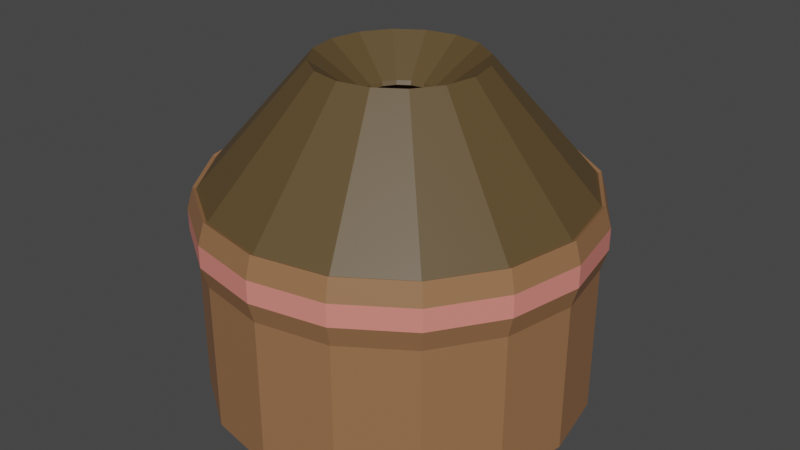 # Source: Treehut.blend  (saved by Blender 2.90.8; exported with 4.5.12 LTS)
import bpy
from mathutils import Matrix  # noqa: F401  (used for matrix-valued properties, if any)

bpy.ops.wm.read_factory_settings(use_empty=True)
scene = bpy.context.scene
scene.name = 'Scene'

# ---- collections
col_collection = bpy.data.collections.new('Collection'); scene.collection.children.link(col_collection)

# ---- materials (node trees are filled in below, after node groups)
mat_material_001 = bpy.data.materials.new('Material.001')
mat_material_001.use_transparent_shadow = False
mat_material_002 = bpy.data.materials.new('Material.002')
mat_material_002.use_transparent_shadow = False
mat_material_003 = bpy.data.materials.new('Material.003')
mat_material_003.use_transparent_shadow = False

# ---- material node trees
mat_material_001.use_nodes = True; mat_material_001.node_tree.nodes.clear()
_N = mat_material_001.node_tree.nodes; _L = mat_material_001.node_tree.links
n0 = _N.new('ShaderNodeBsdfPrincipled'); n0.name = 'Principled BSDF'; n0.location = (10, 300)
n0.distribution = 'GGX'
n0.subsurface_method = 'BURLEY'
n0.inputs[0].default_value = (0.3032, 0.148, 0.06806, 1.0)
n0.inputs[3].default_value = 1.45
n0.inputs[27].default_value = (0.0, 0.0, 0.0, 1.0)
n0.inputs[28].default_value = 1.0
n1 = _N.new('ShaderNodeOutputMaterial'); n1.name = 'Material Output'; n1.location = (300, 300)
_L.new(n0.outputs[0], n1.inputs[0])
n1.is_active_output = True
mat_material_002.use_nodes = True; mat_material_002.node_tree.nodes.clear()
_N = mat_material_002.node_tree.nodes; _L = mat_material_002.node_tree.links
n0 = _N.new('ShaderNodeBsdfPrincipled'); n0.name = 'Principled BSDF'; n0.location = (10, 300)
n0.distribution = 'GGX'
n0.subsurface_method = 'BURLEY'
n0.inputs[0].default_value = (0.8, 0.2518, 0.2073, 1.0)
n0.inputs[3].default_value = 1.45
n0.inputs[27].default_value = (0.0, 0.0, 0.0, 1.0)
n0.inputs[28].default_value = 1.0
n1 = _N.new('ShaderNodeOutputMaterial'); n1.name = 'Material Output'; n1.location = (300, 300)
_L.new(n0.outputs[0], n1.inputs[0])
n1.is_active_output = True
mat_material_003.use_nodes = True; mat_material_003.node_tree.nodes.clear()
_N = mat_material_003.node_tree.nodes; _L = mat_material_003.node_tree.links
n0 = _N.new('ShaderNodeBsdfPrincipled'); n0.name = 'Principled BSDF'; n0.location = (10, 300)
n0.distribution = 'GGX'
n0.subsurface_method = 'BURLEY'
n0.inputs[0].default_value = (0.1065, 0.06727, 0.02576, 1.0)
n0.inputs[3].default_value = 1.45
n0.inputs[27].default_value = (0.0, 0.0, 0.0, 1.0)
n0.inputs[28].default_value = 1.0
n1 = _N.new('ShaderNodeOutputMaterial'); n1.name = 'Material Output'; n1.location = (300, 300)
_L.new(n0.outputs[0], n1.inputs[0])
n1.is_active_output = True

# ---- world
world_world = bpy.data.worlds.new('World'); scene.world = world_world
world_world.use_nodes = True; world_world.node_tree.nodes.clear()
_N = world_world.node_tree.nodes; _L = world_world.node_tree.links
n0 = _N.new('ShaderNodeOutputWorld'); n0.name = 'World Output'; n0.location = (300, 300)
n1 = _N.new('ShaderNodeBackground'); n1.name = 'Background'; n1.location = (10, 300)
n1.inputs[0].default_value = (0.05088, 0.05088, 0.05088, 1.0)
_L.new(n1.outputs[0], n0.inputs[0])
n0.is_active_output = True
world_world.color = (0.05088, 0.05088, 0.05088)
world_world.use_sun_shadow = False
world_world.sun_shadow_jitter_overblur = 0.0

# ---- meshes
me_plane = bpy.data.meshes.new('Plane')
me_plane.from_pydata([(-0.8221, -0.8221, 0.0), (0.8221, -0.8221, 0.0), (-0.8221, 0.8221, 0.0), (0.8221, 0.8221, 0.0), (-1.163, 5.082e-08, 0.0), (-5.082e-08, -1.163, 0.0), (1.163, -5.082e-08, 0.0), (5.082e-08, 1.163, 0.0), (0.0, 0.0, 0.0), (-1.074, -0.4449, 0.0), (0.4449, -1.074, 0.0), (1.074, 0.4449, 0.0), (-0.4449, 1.074, 0.0), (-1.074, 0.4449, 0.0), (-0.4449, -1.074, 0.0), (1.074, -0.4449, 0.0), (0.4449, 1.074, 0.0), (0.0, 0.5, 0.0), (0.0, -0.5, 0.0), (-0.5, 0.0, 0.0), (0.5, 0.0, 0.0), (0.5, -0.5, 0.0), (-0.5, -0.5, 0.0), (-0.5, 0.5, 0.0), (0.5, 0.5, 0.0), (-0.7956, -0.7956, 1.308), (0.7956, -0.7956, 1.308), (-0.7956, 0.7956, 1.308), (0.7956, 0.7956, 1.308), (-1.125, 5.053e-08, 1.308), (-5.053e-08, -1.125, 1.308), (1.125, -5.053e-08, 1.308), (5.053e-08, 1.125, 1.308), (0.211, -2.099e-08, 1.826), (-1.04, -0.4306, 1.308), (0.4306, -1.04, 1.308), (1.04, 0.4306, 1.308), (-0.4306, 1.04, 1.308), (-1.04, 0.4306, 1.308), (-0.4306, -1.04, 1.308), (1.04, -0.4306, 1.308), (0.4306, 1.04, 1.308), (-9.475e-09, -0.211, 1.826), (0.4767, -0.1974, 2.066), (-0.211, -2.042e-09, 1.826), (0.8343, -0.8343, 1.307), (0.3648, -0.3648, 2.066), (0.4515, 1.09, 1.307), (9.475e-09, 0.211, 1.826), (0.1974, 0.4767, 2.066), (-0.4449, 1.074, 0.9143), (0.4449, 1.074, 0.9143), (5.082e-08, 1.163, 0.9143), (-1.103, -0.4563, -0.02054), (-0.8444, -0.8437, -0.02054), (0.457, -1.103, -0.02054), (0.8444, -0.8437, -0.02054), (1.103, 0.4576, -0.02054), (0.8444, 0.845, -0.02054), (-0.457, 1.104, -0.02054), (-0.8444, 0.845, -0.02054), (-1.103, 0.4576, -0.02054), (-1.194, 0.0006716, -0.02054), (-0.457, -1.103, -0.02054), (-5.23e-08, -1.193, -0.02054), (1.103, -0.4563, -0.02054), (1.194, 0.0006715, -0.02054), (0.457, 1.104, -0.02054), (-1.103, -0.4563, 1.323), (-0.8444, -0.8437, 1.323), (0.457, -1.103, 1.323), (0.8444, -0.8437, 1.323), (1.103, 0.4576, 1.323), (0.8444, 0.845, 1.323), (-0.457, 1.104, 1.323), (-0.8444, 0.845, 1.323), (-1.103, 0.4576, 1.323), (-1.194, 0.0006716, 1.323), (-0.457, -1.103, 1.323), (-5.23e-08, -1.193, 1.323), (1.103, -0.4563, 1.323), (1.194, 0.0006715, 1.323), (0.457, 1.104, 1.323), (5.21e-08, 1.195, 1.323), (0.8444, 0.845, 0.9185), (1.103, 0.4576, 0.9185), (-0.457, -1.103, 0.9185), (-0.8444, -0.8437, 0.9185), (-0.8444, 0.845, 0.9185), (-0.457, 1.104, 0.9185), (1.103, -0.4563, 0.9185), (0.8444, -0.8437, 0.9185), (-1.194, 0.0006716, 0.9185), (-1.103, 0.4576, 0.9185), (0.457, 1.104, 0.9185), (-1.103, -0.4563, 0.9185), (-5.23e-08, -1.193, 0.9185), (0.457, -1.103, 0.9185), (1.194, 0.0006715, 0.9185), (5.21e-08, 1.195, 0.9185), (0.872, 0.8727, 1.051), (0.872, 0.8727, 1.19), (-0.4719, -1.139, 1.051), (-0.4719, -1.139, 1.19), (-0.872, 0.8727, 1.051), (-0.872, 0.8727, 1.19), (1.139, -0.4712, 1.051), (1.139, -0.4712, 1.19), (-1.233, 0.0006716, 1.051), (-1.233, 0.0006716, 1.19), (0.4719, 1.14, 1.051), (0.4719, 1.14, 1.19), (-1.139, -0.4712, 1.051), (-1.139, -0.4712, 1.19), (-5.425e-08, -1.232, 1.051), (-5.425e-08, -1.232, 1.19), (0.4719, -1.139, 1.051), (0.4719, -1.139, 1.19), (1.233, 0.0006715, 1.051), (1.233, 0.0006715, 1.19), (5.356e-08, 1.234, 1.051), (5.356e-08, 1.234, 1.19), (1.139, 0.4726, 1.19), (1.139, 0.4726, 1.051), (-0.872, -0.8713, 1.19), (-0.872, -0.8713, 1.051), (-0.4719, 1.14, 1.19), (-0.4719, 1.14, 1.051), (0.872, -0.8713, 1.19), (0.872, -0.8713, 1.051), (-1.139, 0.4726, 1.19), (-1.139, 0.4726, 1.051), (-1.074, -0.4449, 1.308), (-0.8221, -0.8221, 1.308), (0.4449, -1.074, 1.308), (0.8221, -0.8221, 1.308), (1.074, 0.4449, 1.308), (0.8221, 0.8221, 1.308), (-0.4449, 1.074, 1.308), (-0.8221, 0.8221, 1.308), (-1.074, 0.4449, 1.308), (-1.163, 5.082e-08, 1.308), (-0.4449, -1.074, 1.308), (-5.082e-08, -1.163, 1.308), (1.074, -0.4449, 1.308), (1.163, -5.082e-08, 1.308), (0.4449, 1.074, 1.308), (5.082e-08, 1.163, 1.308), (-1.09, -0.4515, 1.307), (0.08074, -0.1949, 1.826), (0.1949, -0.08074, 1.826), (-0.4767, -0.1974, 2.066), (-0.08074, -0.1949, 1.826), (-0.1949, -0.08074, 1.826), (0.4515, -1.09, 1.307), (-0.08074, 0.1949, 1.826), (-0.1949, 0.08074, 1.826), (0.1974, -0.4767, 2.066), (0.08074, 0.1949, 1.826), (0.1949, 0.08074, 1.826), (-0.1492, -0.1492, 1.826), (0.1492, -0.1492, 1.826), (0.1492, 0.1492, 1.826), (-0.1492, 0.1492, 1.826), (1.09, -0.4515, 1.307), (-0.3648, -0.3648, 2.066), (-0.8343, -0.8343, 1.307), (-0.1974, -0.4767, 2.066), (-0.4515, -1.09, 1.307), (-5.333e-08, -1.18, 1.307), (-2.352e-08, -0.5159, 2.066), (-0.4767, 0.1974, 2.066), (-1.09, 0.4515, 1.307), (-1.18, 5.335e-08, 1.307), (-0.5159, 1.369e-08, 2.066), (2.283e-08, 0.5159, 2.066), (5.264e-08, 1.18, 1.307), (-0.1974, 0.4767, 2.066), (-0.4515, 1.09, 1.307), (-0.8343, 0.8343, 1.307), (-0.3648, 0.3648, 2.066), (0.5159, -3.266e-08, 2.066), (1.18, -5.263e-08, 1.307), (0.4767, 0.1974, 2.066), (1.09, 0.4515, 1.307), (0.8343, 0.8343, 1.307), (0.3648, 0.3648, 2.066), (-0.2044, 0.08466, 1.851), (-0.08466, 0.2044, 1.851), (-0.1564, 0.1564, 1.851), (0.2044, 0.08466, 1.851), (0.08466, -0.2044, 1.851), (-0.2212, -1.779e-09, 1.851), (0.1564, 0.1564, 1.851), (-0.2044, -0.08466, 1.851), (0.08466, 0.2044, 1.851), (9.591e-09, 0.2212, 1.851), (0.1564, -0.1564, 1.851), (0.2044, -0.08466, 1.851), (0.2212, -2.165e-08, 1.851), (-0.1564, -0.1564, 1.851), (-0.08466, -0.2044, 1.851), (-1.028e-08, -0.2212, 1.851)], [], [(24, 16, 3, 11), (23, 12, 7, 17), (22, 19, 8, 18), (21, 20, 6, 15), (18, 8, 20, 21), (5, 18, 21, 10), (10, 21, 15, 1), (9, 4, 19, 22), (0, 9, 22, 14), (14, 22, 18, 5), (13, 2, 12, 23), (4, 13, 23, 19), (19, 23, 17, 8), (17, 7, 16, 24), (8, 17, 24, 20), (20, 24, 11, 6), (31, 36, 184, 182), (159, 33, 199, 190), (30, 35, 154, 169), (149, 42, 202, 191), (29, 34, 148, 173), (153, 44, 192, 194), (41, 32, 176, 47), (48, 158, 195, 196), (40, 31, 182, 164), (33, 150, 198, 199), (39, 30, 169, 168), (42, 152, 201, 202), (38, 29, 173, 172), (44, 156, 187, 192), (37, 27, 179, 178), (163, 155, 188, 189), (9, 0, 54, 53), (133, 132, 68, 69), (5, 10, 55, 64), (134, 143, 79, 70), (16, 51, 94, 67), (4, 9, 53, 62), (132, 141, 77, 68), (51, 52, 99, 94), (147, 146, 82, 83), (52, 50, 89, 99), (15, 6, 66, 65), (145, 144, 80, 81), (3, 16, 67, 58), (146, 137, 73, 82), (14, 5, 64, 63), (143, 142, 78, 79), (1, 15, 65, 56), (50, 12, 59, 89), (124, 103, 78, 69), (144, 135, 71, 80), (122, 101, 73, 72), (13, 4, 62, 61), (141, 140, 76, 77), (0, 14, 63, 54), (142, 133, 69, 78), (12, 2, 60, 59), (139, 138, 74, 75), (2, 13, 61, 60), (140, 139, 75, 76), (11, 3, 58, 57), (137, 136, 72, 73), (138, 147, 83, 74), (126, 105, 75, 74), (128, 107, 80, 71), (130, 109, 77, 76), (101, 111, 82, 73), (109, 113, 68, 77), (103, 115, 79, 78), (115, 117, 70, 79), (107, 119, 81, 80), (119, 122, 72, 81), (111, 121, 83, 82), (113, 124, 69, 68), (121, 126, 74, 83), (117, 128, 71, 70), (105, 130, 76, 75), (60, 61, 93, 88), (55, 56, 91, 97), (53, 54, 87, 95), (66, 57, 85, 98), (65, 66, 98, 90), (64, 55, 97, 96), (63, 64, 96, 86), (62, 53, 95, 92), (58, 67, 94, 84), (61, 62, 92, 93), (56, 65, 90, 91), (59, 60, 88, 89), (54, 63, 86, 87), (57, 58, 84, 85), (136, 145, 81, 72), (6, 11, 57, 66), (135, 134, 70, 71), (10, 1, 56, 55), (88, 93, 131, 104), (104, 131, 130, 105), (97, 91, 129, 116), (116, 129, 128, 117), (99, 89, 127, 120), (120, 127, 126, 121), (95, 87, 125, 112), (112, 125, 124, 113), (94, 99, 120, 110), (110, 120, 121, 111), (98, 85, 123, 118), (118, 123, 122, 119), (90, 98, 118, 106), (106, 118, 119, 107), (96, 97, 116, 114), (114, 116, 117, 115), (86, 96, 114, 102), (102, 114, 115, 103), (92, 95, 112, 108), (108, 112, 113, 109), (84, 94, 110, 100), (100, 110, 111, 101), (93, 92, 108, 131), (131, 108, 109, 130), (91, 90, 106, 129), (129, 106, 107, 128), (89, 88, 104, 127), (127, 104, 105, 126), (85, 84, 100, 123), (123, 100, 101, 122), (87, 86, 102, 125), (125, 102, 103, 124), (25, 34, 132, 133), (26, 35, 134, 135), (28, 36, 136, 137), (27, 37, 138, 139), (29, 38, 140, 141), (30, 39, 142, 143), (31, 40, 144, 145), (32, 41, 146, 147), (34, 29, 141, 132), (35, 30, 143, 134), (36, 31, 145, 136), (37, 32, 147, 138), (38, 27, 139, 140), (39, 25, 133, 142), (40, 26, 135, 144), (41, 28, 137, 146), (36, 28, 185, 184), (28, 41, 47, 185), (162, 159, 190, 193), (158, 162, 193, 195), (35, 26, 45, 154), (26, 40, 164, 45), (161, 149, 191, 197), (150, 161, 197, 198), (34, 25, 166, 148), (25, 39, 168, 166), (160, 153, 194, 200), (152, 160, 200, 201), (27, 38, 172, 179), (156, 163, 189, 187), (32, 37, 178, 176), (155, 48, 196, 188), (184, 185, 186, 183), (182, 184, 183, 181), (178, 179, 180, 177), (176, 178, 177, 175), (172, 173, 174, 171), (179, 172, 171, 180), (168, 169, 170, 167), (166, 168, 167, 165), (164, 182, 181, 43), (45, 164, 43, 46), (47, 176, 175, 49), (148, 166, 165, 151), (185, 47, 49, 186), (173, 148, 151, 174), (154, 45, 46, 157), (169, 154, 157, 170), (180, 171, 187, 189), (171, 174, 192, 187), (175, 177, 188, 196), (177, 180, 189, 188), (181, 183, 190, 199), (183, 186, 193, 190), (170, 157, 191, 202), (157, 46, 197, 191), (174, 151, 194, 192), (186, 49, 195, 193), (151, 165, 200, 194), (49, 175, 196, 195), (46, 43, 198, 197), (43, 181, 199, 198), (165, 167, 201, 200), (167, 170, 202, 201)])
me_plane.polygons.foreach_set('material_index', [0, 0, 0, 0, 0, 0, 0, 0, 0, 0, 0, 0, 0, 0, 0, 0, 2, 2, 2, 2, 2, 2, 2, 2, 2, 2, 2, 2, 2, 2, 2, 2, 0, 0, 0, 0, 0, 0, 0, 0, 0, 0, 0, 0, 0, 0, 0, 0, 0, 0, 0, 0, 0, 0, 0, 0, 0, 0, 0, 0, 0, 0, 0, 0, 0, 0, 0, 0, 0, 0, 0, 0, 0, 0, 0, 0, 0, 0, 0, 0, 0, 0, 0, 0, 0, 0, 0, 0, 0, 0, 0, 0, 0, 0, 0, 0, 0, 1, 0, 1, 0, 1, 0, 1, 0, 1, 0, 1, 0, 1, 0, 1, 0, 1, 0, 1, 0, 1, 0, 1, 0, 1, 0, 1, 0, 1, 0, 1, 0, 0, 0, 0, 0, 0, 0, 0, 0, 0, 0, 0, 0, 0, 0, 0, 2, 2, 2, 2, 2, 2, 2, 2, 2, 2, 2, 2, 2, 2, 2, 2, 2, 2, 2, 2, 2, 2, 2, 2, 2, 2, 2, 2, 2, 2, 2, 2, 2, 2, 2, 2, 2, 2, 2, 2, 2, 2, 2, 2, 2, 2, 2, 2])
_uv = me_plane.uv_layers.new(name='UVMap')
_uv.uv.foreach_set('vector', [0.75, 0.75, 0.75, 1.0, 1.0, 1.0, 1.0, 0.75, 0.25, 0.75, 0.25, 1.0, 0.5, 1.0, 0.5, 0.75, 0.25, 0.25, 0.25, 0.5, 0.5, 0.5, 0.5, 0.25, 0.75, 0.25, 0.75, 0.5, 1.0, 0.5, 1.0, 0.25, 0.5, 0.25, 0.5, 0.5, 0.75, 0.5, 0.75, 0.25, 0.5, 0.0, 0.5, 0.25, 0.75, 0.25, 0.75, 0.0, 0.75, 0.0, 0.75, 0.25, 1.0, 0.25, 1.0, 0.0, 0.0, 0.25, 0.0, 0.5, 0.25, 0.5, 0.25, 0.25, 0.0, 0.0, 0.0, 0.25, 0.25, 0.25, 0.25, 0.0, 0.25, 0.0, 0.25, 0.25, 0.5, 0.25, 0.5, 0.0, 0.0, 0.75, 0.0, 1.0, 0.25, 1.0, 0.25, 0.75, 0.0, 0.5, 0.0, 0.75, 0.25, 0.75, 0.25, 0.5, 0.25, 0.5, 0.25, 0.75, 0.5, 0.75, 0.5, 0.5, 0.5, 0.75, 0.5, 1.0, 0.75, 1.0, 0.75, 0.75, 0.5, 0.5, 0.5, 0.75, 0.75, 0.75, 0.75, 0.5, 0.75, 0.5, 0.75, 0.75, 1.0, 0.75, 1.0, 0.5, 0.9859, 0.5, 0.9839, 0.7403, 0.9839, 0.7403, 0.9859, 0.5, 0.0, 0.0, 0.0, 0.0, 0.0, 0.0, 0.0, 0.0, 0.5, 0.01412, 0.7403, 0.01612, 0.7403, 0.01612, 0.5, 0.01412, 0.0, 0.0, 0.0, 0.0, 0.0, 0.0, 0.0, 0.0, 0.01412, 0.5, 0.01612, 0.2597, 0.01612, 0.2597, 0.01412, 0.5, 0.0, 0.0, 0.0, 0.0, 0.0, 0.0, 0.0, 0.0, 0.7387, 0.9806, 0.5, 0.9859, 0.5, 0.9859, 0.7387, 0.9806, 0.0, 0.0, 0.0, 0.0, 0.0, 0.0, 0.0, 0.0, 0.9806, 0.2613, 0.9859, 0.5, 0.9859, 0.5, 0.9806, 0.2613, 0.0, 0.0, 0.0, 0.0, 0.0, 0.0, 0.0, 0.0, 0.2613, 0.01939, 0.5, 0.01412, 0.5, 0.01412, 0.2613, 0.01939, 0.0, 0.0, 0.0, 0.0, 0.0, 0.0, 0.0, 0.0, 0.01939, 0.7387, 0.01412, 0.5, 0.01412, 0.5, 0.01939, 0.7387, 0.0, 0.0, 0.0, 0.0, 0.0, 0.0, 0.0, 0.0, 0.2597, 0.9839, 0.02992, 0.9701, 0.02992, 0.9701, 0.2597, 0.9839, 0.0, 0.0, 0.0, 0.0, 0.0, 0.0, 0.0, 0.0, 0.0, 0.25, 0.0, 0.0, 0.0, 0.0, 0.0, 0.25, 0.0, 0.0, 0.0, 0.25, 0.0, 0.25, 0.0, 0.0, 0.5, 0.0, 0.75, 0.0, 0.75, 0.0, 0.5, 0.0, 0.75, 0.0, 0.5, 0.0, 0.5, 0.0, 0.75, 0.0, 0.0, 0.0, 0.0, 0.0, 0.0, 0.0, 0.0, 0.0, 0.0, 0.5, 0.0, 0.25, 0.0, 0.25, 0.0, 0.5, 0.0, 0.25, 0.0, 0.5, 0.0, 0.5, 0.0, 0.25, 0.0, 0.0, 0.0, 0.0, 0.0, 0.0, 0.0, 0.0, 0.5, 1.0, 0.75, 1.0, 0.75, 1.0, 0.5, 1.0, 0.0, 0.0, 0.0, 0.0, 0.0, 0.0, 0.0, 0.0, 1.0, 0.25, 1.0, 0.5, 1.0, 0.5, 1.0, 0.25, 1.0, 0.5, 1.0, 0.25, 1.0, 0.25, 1.0, 0.5, 1.0, 1.0, 0.75, 1.0, 0.75, 1.0, 1.0, 1.0, 0.75, 1.0, 1.0, 1.0, 1.0, 1.0, 0.75, 1.0, 0.25, 0.0, 0.5, 0.0, 0.5, 0.0, 0.25, 0.0, 0.5, 0.0, 0.25, 0.0, 0.25, 0.0, 0.5, 0.0, 1.0, 0.0, 1.0, 0.25, 1.0, 0.25, 1.0, 0.0, 0.0, 0.0, 0.0, 0.0, 0.0, 0.0, 0.0, 0.0, 0.0, 0.0, 0.25, 0.0, 0.25, 0.0, 0.0, 0.0, 1.0, 0.25, 1.0, 0.0, 1.0, 0.0, 1.0, 0.25, 1.0, 0.75, 1.0, 1.0, 1.0, 1.0, 1.0, 0.75, 0.0, 0.75, 0.0, 0.5, 0.0, 0.5, 0.0, 0.75, 0.0, 0.5, 0.0, 0.75, 0.0, 0.75, 0.0, 0.5, 0.0, 0.0, 0.25, 0.0, 0.25, 0.0, 0.0, 0.0, 0.25, 0.0, 0.0, 0.0, 0.0, 0.0, 0.25, 0.0, 0.25, 1.0, 0.0, 1.0, 0.0, 1.0, 0.25, 1.0, 0.0, 1.0, 0.25, 1.0, 0.25, 1.0, 0.0, 1.0, 0.0, 1.0, 0.0, 0.75, 0.0, 0.75, 0.0, 1.0, 0.0, 0.75, 0.0, 1.0, 0.0, 1.0, 0.0, 0.75, 1.0, 0.75, 1.0, 1.0, 1.0, 1.0, 1.0, 0.75, 1.0, 1.0, 1.0, 0.75, 1.0, 0.75, 1.0, 1.0, 0.25, 1.0, 0.5, 1.0, 0.5, 1.0, 0.25, 1.0, 0.25, 1.0, 0.0, 1.0, 0.0, 1.0, 0.25, 1.0, 1.0, 0.0, 1.0, 0.25, 1.0, 0.25, 1.0, 0.0, 0.0, 0.75, 0.0, 0.5, 0.0, 0.5, 0.0, 0.75, 1.0, 1.0, 0.75, 1.0, 0.75, 1.0, 1.0, 1.0, 0.0, 0.5, 0.0, 0.25, 0.0, 0.25, 0.0, 0.5, 0.25, 0.0, 0.5, 0.0, 0.5, 0.0, 0.25, 0.0, 0.5, 0.0, 0.75, 0.0, 0.75, 0.0, 0.5, 0.0, 1.0, 0.25, 1.0, 0.5, 1.0, 0.5, 1.0, 0.25, 1.0, 0.5, 1.0, 0.75, 1.0, 0.75, 1.0, 0.5, 0.75, 1.0, 0.5, 1.0, 0.5, 1.0, 0.75, 1.0, 0.0, 0.25, 0.0, 0.0, 0.0, 0.0, 0.0, 0.25, 0.5, 1.0, 0.25, 1.0, 0.25, 1.0, 0.5, 1.0, 0.75, 0.0, 1.0, 0.0, 1.0, 0.0, 0.75, 0.0, 0.0, 1.0, 0.0, 0.75, 0.0, 0.75, 0.0, 1.0, 0.0, 1.0, 0.0, 0.75, 0.0, 0.75, 0.0, 1.0, 0.75, 0.0, 1.0, 0.0, 1.0, 0.0, 0.75, 0.0, 0.0, 0.25, 0.0, 0.0, 0.0, 0.0, 0.0, 0.25, 1.0, 0.5, 1.0, 0.75, 1.0, 0.75, 1.0, 0.5, 1.0, 0.25, 1.0, 0.5, 1.0, 0.5, 1.0, 0.25, 0.5, 0.0, 0.75, 0.0, 0.75, 0.0, 0.5, 0.0, 0.25, 0.0, 0.5, 0.0, 0.5, 0.0, 0.25, 0.0, 0.0, 0.5, 0.0, 0.25, 0.0, 0.25, 0.0, 0.5, 1.0, 1.0, 0.75, 1.0, 0.75, 1.0, 1.0, 1.0, 0.0, 0.75, 0.0, 0.5, 0.0, 0.5, 0.0, 0.75, 1.0, 0.0, 1.0, 0.25, 1.0, 0.25, 1.0, 0.0, 0.25, 1.0, 0.0, 1.0, 0.0, 1.0, 0.25, 1.0, 0.0, 0.0, 0.25, 0.0, 0.25, 0.0, 0.0, 0.0, 1.0, 0.75, 1.0, 1.0, 1.0, 1.0, 1.0, 0.75, 1.0, 0.75, 1.0, 0.5, 1.0, 0.5, 1.0, 0.75, 1.0, 0.5, 1.0, 0.75, 1.0, 0.75, 1.0, 0.5, 1.0, 0.0, 0.75, 0.0, 0.75, 0.0, 1.0, 0.0, 0.75, 0.0, 1.0, 0.0, 1.0, 0.0, 0.75, 0.0, 0.0, 1.0, 0.0, 0.75, 0.0, 0.75, 0.0, 1.0, 0.0, 1.0, 0.0, 0.75, 0.0, 0.75, 0.0, 1.0, 0.75, 0.0, 1.0, 0.0, 1.0, 0.0, 0.75, 0.0, 0.75, 0.0, 1.0, 0.0, 1.0, 0.0, 0.75, 0.0, 0.5, 1.0, 0.25, 1.0, 0.25, 1.0, 0.5, 1.0, 0.5, 1.0, 0.25, 1.0, 0.25, 1.0, 0.5, 1.0, 0.0, 0.25, 0.0, 0.0, 0.0, 0.0, 0.0, 0.25, 0.0, 0.25, 0.0, 0.0, 0.0, 0.0, 0.0, 0.25, 0.75, 1.0, 0.5, 1.0, 0.5, 1.0, 0.75, 1.0, 0.75, 1.0, 0.5, 1.0, 0.5, 1.0, 0.75, 1.0, 1.0, 0.5, 1.0, 0.75, 1.0, 0.75, 1.0, 0.5, 1.0, 0.5, 1.0, 0.75, 1.0, 0.75, 1.0, 0.5, 1.0, 0.25, 1.0, 0.5, 1.0, 0.5, 1.0, 0.25, 1.0, 0.25, 1.0, 0.5, 1.0, 0.5, 1.0, 0.25, 0.5, 0.0, 0.75, 0.0, 0.75, 0.0, 0.5, 0.0, 0.5, 0.0, 0.75, 0.0, 0.75, 0.0, 0.5, 0.0, 0.25, 0.0, 0.5, 0.0, 0.5, 0.0, 0.25, 0.0, 0.25, 0.0, 0.5, 0.0, 0.5, 0.0, 0.25, 0.0, 0.0, 0.5, 0.0, 0.25, 0.0, 0.25, 0.0, 0.5, 0.0, 0.5, 0.0, 0.25, 0.0, 0.25, 0.0, 0.5, 1.0, 1.0, 0.75, 1.0, 0.75, 1.0, 1.0, 1.0, 1.0, 1.0, 0.75, 1.0, 0.75, 1.0, 1.0, 1.0, 0.0, 0.75, 0.0, 0.5, 0.0, 0.5, 0.0, 0.75, 0.0, 0.75, 0.0, 0.5, 0.0, 0.5, 0.0, 0.75, 1.0, 0.0, 1.0, 0.25, 1.0, 0.25, 1.0, 0.0, 1.0, 0.0, 1.0, 0.25, 1.0, 0.25, 1.0, 0.0, 0.25, 1.0, 0.0, 1.0, 0.0, 1.0, 0.25, 1.0, 0.25, 1.0, 0.0, 1.0, 0.0, 1.0, 0.25, 1.0, 1.0, 0.75, 1.0, 1.0, 1.0, 1.0, 1.0, 0.75, 1.0, 0.75, 1.0, 1.0, 1.0, 1.0, 1.0, 0.75, 0.0, 0.0, 0.25, 0.0, 0.25, 0.0, 0.0, 0.0, 0.0, 0.0, 0.25, 0.0, 0.25, 0.0, 0.0, 0.0, 0.02992, 0.02992, 0.01612, 0.2597, 0.0, 0.25, 0.0, 0.0, 0.9701, 0.02992, 0.7403, 0.01612, 0.75, 0.0, 1.0, 0.0, 0.9701, 0.9701, 0.9839, 0.7403, 1.0, 0.75, 1.0, 1.0, 0.02992, 0.9701, 0.2597, 0.9839, 0.25, 1.0, 0.0, 1.0, 0.01412, 0.5, 0.01939, 0.7387, 0.0, 0.75, 0.0, 0.5, 0.5, 0.01412, 0.2613, 0.01939, 0.25, 0.0, 0.5, 0.0, 0.9859, 0.5, 0.9806, 0.2613, 1.0, 0.25, 1.0, 0.5, 0.5, 0.9859, 0.7387, 0.9806, 0.75, 1.0, 0.5, 1.0, 0.01612, 0.2597, 0.01412, 0.5, 0.0, 0.5, 0.0, 0.25, 0.7403, 0.01612, 0.5, 0.01412, 0.5, 0.0, 0.75, 0.0, 0.9839, 0.7403, 0.9859, 0.5, 1.0, 0.5, 1.0, 0.75, 0.2597, 0.9839, 0.5, 0.9859, 0.5, 1.0, 0.25, 1.0, 0.01939, 0.7387, 0.02992, 0.9701, 0.0, 1.0, 0.0, 0.75, 0.2613, 0.01939, 0.02992, 0.02992, 0.0, 0.0, 0.25, 0.0, 0.9806, 0.2613, 0.9701, 0.02992, 1.0, 0.0, 1.0, 0.25, 0.7387, 0.9806, 0.9701, 0.9701, 1.0, 1.0, 0.75, 1.0, 0.9839, 0.7403, 0.9701, 0.9701, 0.9701, 0.9701, 0.9839, 0.7403, 0.9701, 0.9701, 0.7387, 0.9806, 0.7387, 0.9806, 0.9701, 0.9701, 0.0, 0.0, 0.0, 0.0, 0.0, 0.0, 0.0, 0.0, 0.0, 0.0, 0.0, 0.0, 0.0, 0.0, 0.0, 0.0, 0.7403, 0.01612, 0.9701, 0.02992, 0.9701, 0.02992, 0.7403, 0.01612, 0.9701, 0.02992, 0.9806, 0.2613, 0.9806, 0.2613, 0.9701, 0.02992, 0.0, 0.0, 0.0, 0.0, 0.0, 0.0, 0.0, 0.0, 0.0, 0.0, 0.0, 0.0, 0.0, 0.0, 0.0, 0.0, 0.01612, 0.2597, 0.02992, 0.02992, 0.02992, 0.02992, 0.01612, 0.2597, 0.02992, 0.02992, 0.2613, 0.01939, 0.2613, 0.01939, 0.02992, 0.02992, 0.0, 0.0, 0.0, 0.0, 0.0, 0.0, 0.0, 0.0, 0.0, 0.0, 0.0, 0.0, 0.0, 0.0, 0.0, 0.0, 0.02992, 0.9701, 0.01939, 0.7387, 0.01939, 0.7387, 0.02992, 0.9701, 0.0, 0.0, 0.0, 0.0, 0.0, 0.0, 0.0, 0.0, 0.5, 0.9859, 0.2597, 0.9839, 0.2597, 0.9839, 0.5, 0.9859, 0.0, 0.0, 0.0, 0.0, 0.0, 0.0, 0.0, 0.0, 0.9839, 0.7403, 0.9701, 0.9701, 0.9701, 0.9701, 0.9839, 0.7403, 0.9859, 0.5, 0.9839, 0.7403, 0.9839, 0.7403, 0.9859, 0.5, 0.2597, 0.9839, 0.02992, 0.9701, 0.02992, 0.9701, 0.2597, 0.9839, 0.5, 0.9859, 0.2597, 0.9839, 0.2597, 0.9839, 0.5, 0.9859, 0.01939, 0.7387, 0.01412, 0.5, 0.01412, 0.5, 0.01939, 0.7387, 0.02992, 0.9701, 0.01939, 0.7387, 0.01939, 0.7387, 0.02992, 0.9701, 0.2613, 0.01939, 0.5, 0.01412, 0.5, 0.01412, 0.2613, 0.01939, 0.02992, 0.02992, 0.2613, 0.01939, 0.2613, 0.01939, 0.02992, 0.02992, 0.9806, 0.2613, 0.9859, 0.5, 0.9859, 0.5, 0.9806, 0.2613, 0.9701, 0.02992, 0.9806, 0.2613, 0.9806, 0.2613, 0.9701, 0.02992, 0.7387, 0.9806, 0.5, 0.9859, 0.5, 0.9859, 0.7387, 0.9806, 0.01612, 0.2597, 0.02992, 0.02992, 0.02992, 0.02992, 0.01612, 0.2597, 0.9701, 0.9701, 0.7387, 0.9806, 0.7387, 0.9806, 0.9701, 0.9701, 0.01412, 0.5, 0.01612, 0.2597, 0.01612, 0.2597, 0.01412, 0.5, 0.7403, 0.01612, 0.9701, 0.02992, 0.9701, 0.02992, 0.7403, 0.01612, 0.5, 0.01412, 0.7403, 0.01612, 0.7403, 0.01612, 0.5, 0.01412, 0.02992, 0.9701, 0.01939, 0.7387, 0.01939, 0.7387, 0.02992, 0.9701, 0.01939, 0.7387, 0.01412, 0.5, 0.01412, 0.5, 0.01939, 0.7387, 0.5, 0.9859, 0.2597, 0.9839, 0.2597, 0.9839, 0.5, 0.9859, 0.2597, 0.9839, 0.02992, 0.9701, 0.02992, 0.9701, 0.2597, 0.9839, 0.9859, 0.5, 0.9839, 0.7403, 0.9839, 0.7403, 0.9859, 0.5, 0.9839, 0.7403, 0.9701, 0.9701, 0.9701, 0.9701, 0.9839, 0.7403, 0.5, 0.01412, 0.7403, 0.01612, 0.7403, 0.01612, 0.5, 0.01412, 0.7403, 0.01612, 0.9701, 0.02992, 0.9701, 0.02992, 0.7403, 0.01612, 0.01412, 0.5, 0.01612, 0.2597, 0.01612, 0.2597, 0.01412, 0.5, 0.9701, 0.9701, 0.7387, 0.9806, 0.7387, 0.9806, 0.9701, 0.9701, 0.01612, 0.2597, 0.02992, 0.02992, 0.02992, 0.02992, 0.01612, 0.2597, 0.7387, 0.9806, 0.5, 0.9859, 0.5, 0.9859, 0.7387, 0.9806, 0.9701, 0.02992, 0.9806, 0.2613, 0.9806, 0.2613, 0.9701, 0.02992, 0.9806, 0.2613, 0.9859, 0.5, 0.9859, 0.5, 0.9806, 0.2613, 0.02992, 0.02992, 0.2613, 0.01939, 0.2613, 0.01939, 0.02992, 0.02992, 0.2613, 0.01939, 0.5, 0.01412, 0.5, 0.01412, 0.2613, 0.01939])
me_plane.materials.append(mat_material_001)
me_plane.materials.append(mat_material_002)
me_plane.materials.append(mat_material_003)
me_plane.use_remesh_fix_poles = True
me_plane.use_remesh_preserve_attributes = False
me_plane.use_mirror_vertex_groups = False
me_plane.update()

# ---- objects
ob_plane = bpy.data.objects.new('Plane', me_plane)

# ---- transforms, parenting, visibility, modifiers, constraints
ob_plane.location = (0.0, 0.0, 0.0)
ob_plane.lineart.crease_threshold = 0.0

# ---- collection membership
col_collection.objects.link(ob_plane)

# ---- scene / render settings (as saved in the file)
scene.frame_start = 1; scene.frame_end = 250; scene.frame_set(1)
scene.render.engine = 'BLENDER_EEVEE_NEXT'
scene.cycles.use_denoising = False
scene.cycles.samples = 128
scene.cycles.sampling_pattern = 'TABULATED_SOBOL'
scene.cycles.use_adaptive_sampling = False
scene.cycles.use_light_tree = False
scene.view_settings.view_transform = 'Filmic'
bpy.context.view_layer.update()

# ---- added for rendering (the .blend has no active camera and no usable light): camera, sun
cam_auto = bpy.data.cameras.new('AutoCamera')
cam_auto.lens = 50.0
cam_auto.sensor_width = 36.0
cam_auto.clip_end = 1000.0
ob_auto_camera = bpy.data.objects.new('AutoCamera', cam_auto)
scene.collection.objects.link(ob_auto_camera)
ob_auto_camera.location = (3.76038, -4.51178, 4.03093)
ob_auto_camera.rotation_euler = (1.09748, -7.21219e-08, 0.694738)
scene.camera = ob_auto_camera
light_auto_sun = bpy.data.lights.new('AutoSun', 'SUN')
light_auto_sun.energy = 3.0
light_auto_sun.angle = 0.0523599
ob_auto_sun = bpy.data.objects.new('AutoSun', light_auto_sun)
scene.collection.objects.link(ob_auto_sun)
ob_auto_sun.rotation_euler = (0.872665, 0.174533, 0.523599)
bpy.context.view_layer.update()
